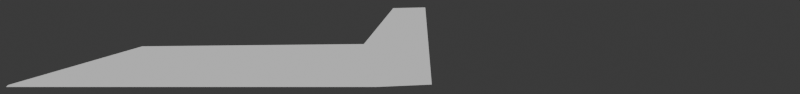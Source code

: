 # Source: AOA-hand.blend  (saved by Blender 4.5.90; exported with 4.5.12 LTS)
import bpy
from mathutils import Matrix  # noqa: F401  (used for matrix-valued properties, if any)

bpy.ops.wm.read_factory_settings(use_empty=True)
scene = bpy.context.scene
scene.name = 'Scene'

# ---- collections
col_render = bpy.data.collections.new('Render'); scene.collection.children.link(col_render)
col_windowlights = bpy.data.collections.new('WindowLights')  # instanced only; not linked into the scene

# ---- world
world_world = bpy.data.worlds.new('World'); scene.world = world_world
world_world.use_nodes = True; world_world.node_tree.nodes.clear()
_N = world_world.node_tree.nodes; _L = world_world.node_tree.links
n0 = _N.new('ShaderNodeOutputWorld'); n0.name = 'World Output'; n0.location = (300, 300)
n1 = _N.new('ShaderNodeBackground'); n1.name = 'Background'; n1.location = (10, 300)
n1.inputs[0].default_value = (0.05088, 0.05088, 0.05088, 1.0)
_L.new(n1.outputs[0], n0.inputs[0])
n0.is_active_output = True
world_world.color = (0.05088, 0.05088, 0.05088)
world_world.sun_shadow_jitter_overblur = 0.0

# ---- cameras
cam_camera = bpy.data.cameras.new('Camera')
cam_camera.type = 'ORTHO'
cam_camera.clip_end = 100.0
cam_camera.ortho_scale = 0.043

# ---- meshes
me_plane_002 = bpy.data.meshes.new('Plane.002')
me_plane_002.from_pydata([(-0.3048, -0.3048, 0.0), (0.3048, -0.3048, 0.0), (-0.3048, 0.3048, 0.0), (0.3048, 0.3048, 0.0)], [], [(0, 1, 3, 2)])
_uv = me_plane_002.uv_layers.new(name='UVMap')
_uv.uv.foreach_set('vector', [0.0, 0.0, 1.0, 0.0, 1.0, 1.0, 0.0, 1.0])
me_plane_002.update()
me_plane = bpy.data.meshes.new('Plane')
me_plane.from_pydata([(-0.03166, -0.1376, -0.0009195), (0.4926, 0.1326, -0.0009195), (-0.03989, 0.1305, -0.0009195), (0.4949, 0.139, -0.0009195), (0.008489, -0.1352, -0.0009195), (0.03055, 0.139, -0.0009195), (0.04546, -0.01012, -0.0009195), (0.08796, 0.139, -0.0009195), (0.3239, -0.002178, -0.0009195), (0.3615, 0.139, -0.0009195)], [], [(8, 1, 3, 9), (0, 4, 5, 2), (4, 6, 7, 5), (6, 8, 9, 7)])
_uv = me_plane.uv_layers.new(name='UVMap')
_uv.uv.foreach_set('vector', [0.7552, 0.0, 1.0, 0.0, 1.0, 1.0, 0.7552, 1.0, 0.0, 0.0, 0.2021, 0.0, 0.2021, 1.0, 0.0, 1.0, 0.2021, 0.0, 0.2714, 0.0, 0.2714, 1.0, 0.2021, 1.0, 0.2714, 0.0, 0.7552, 0.0, 0.7552, 1.0, 0.2714, 1.0])
me_plane.update()

# ---- objects
ob_camera = bpy.data.objects.new('Camera', cam_camera)
ob_framing = bpy.data.objects.new('Framing', me_plane_002)
ob_plane = bpy.data.objects.new('Plane', me_plane)
ob_windowlights = bpy.data.objects.new('WindowLights', None)

# ---- transforms, parenting, visibility, modifiers, constraints
ob_camera.location = (0.0, 0.0, 1.908)
ob_camera.lock_rotations_4d = False
ob_camera.empty_display_type = 'ARROWS'
ob_camera.color = (0.0, 0.0, 0.0, 0.0)
ob_camera.display_type = 'WIRE'
ob_camera.lineart.crease_threshold = 0.0
ob_framing.location = (0.0, 0.0, 0.0)
ob_framing.scale = (0.07083, 0.008333, 0.07064)
ob_framing.hide_render = True
ob_plane.location = (0.0, 0.0, 0.0)
ob_plane.scale = (-0.04278, -0.01544, -0.04278)
ob_windowlights.location = (0.0, 0.0, 0.0)
ob_windowlights.instance_type = 'COLLECTION'
ob_windowlights.instance_collection = col_windowlights

# ---- collection membership
scene.collection.objects.link(ob_camera)
scene.collection.objects.link(ob_framing)
col_render.objects.link(ob_plane)
col_render.objects.link(ob_windowlights)

# ---- scene / render settings (as saved in the file)
scene.camera = ob_camera
scene.frame_start = 1; scene.frame_end = 250; scene.frame_set(4)
scene.render.engine = 'CYCLES'
scene.render.resolution_x = 340
scene.render.resolution_y = 40
scene.render.film_transparent = True
bpy.context.view_layer.update()

# ---- added for rendering (the .blend has no usable light): sun
light_auto_sun = bpy.data.lights.new('AutoSun', 'SUN')
light_auto_sun.energy = 3.0
light_auto_sun.angle = 0.0523599
ob_auto_sun = bpy.data.objects.new('AutoSun', light_auto_sun)
scene.collection.objects.link(ob_auto_sun)
ob_auto_sun.rotation_euler = (0.872665, 0.174533, 0.523599)
bpy.context.view_layer.update()
